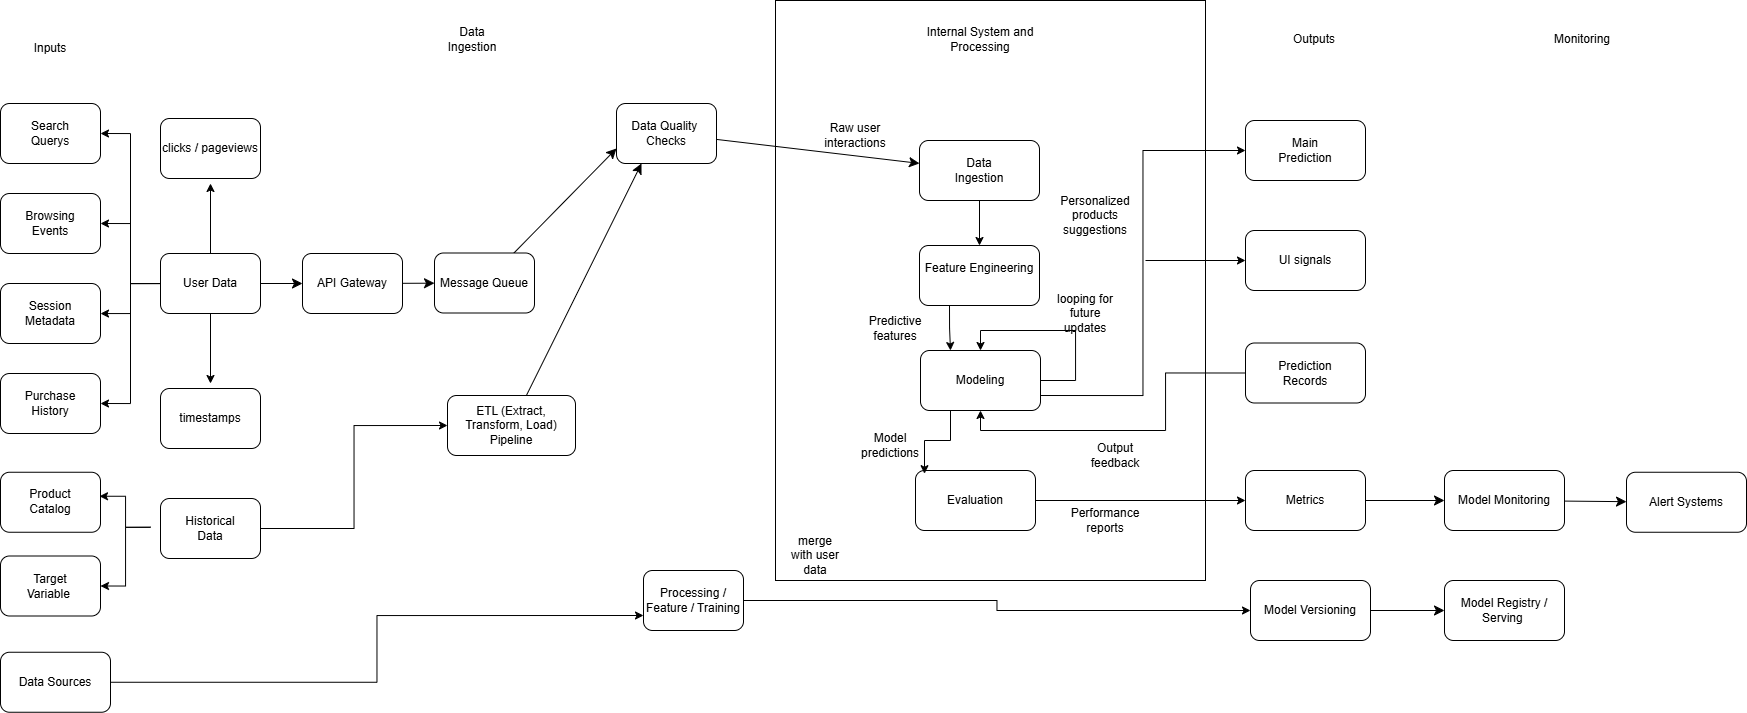

The diagram above was exported from draw.io. Its source (the exported page's mxGraphModel, read from the mxfile embedded in the PNG):
<mxGraphModel dx="1226" dy="620" grid="1" gridSize="10" guides="1" tooltips="1" connect="1" arrows="1" fold="1" page="1" pageScale="1" pageWidth="827" pageHeight="1169" math="0" shadow="0">
  <root>
    <mxCell id="0" />
    <mxCell id="1" parent="0" />
    <mxCell id="isqsbMM_D0AD4Aze2TXF-1" value="Inputs&lt;div&gt;&lt;br&gt;&lt;/div&gt;" style="text;html=1;align=center;verticalAlign=middle;whiteSpace=wrap;rounded=0;" parent="1" vertex="1">
      <mxGeometry x="330" y="290" width="60" height="30" as="geometry" />
    </mxCell>
    <mxCell id="isqsbMM_D0AD4Aze2TXF-2" value="Outputs" style="text;html=1;align=center;verticalAlign=middle;whiteSpace=wrap;rounded=0;" parent="1" vertex="1">
      <mxGeometry x="1594" y="274" width="60" height="30" as="geometry" />
    </mxCell>
    <mxCell id="isqsbMM_D0AD4Aze2TXF-3" value="" style="rounded=1;whiteSpace=wrap;html=1;" parent="1" vertex="1">
      <mxGeometry x="310" y="353" width="100" height="60" as="geometry" />
    </mxCell>
    <mxCell id="isqsbMM_D0AD4Aze2TXF-4" value="Search Querys" style="text;html=1;align=center;verticalAlign=middle;whiteSpace=wrap;rounded=0;" parent="1" vertex="1">
      <mxGeometry x="330" y="368" width="60" height="30" as="geometry" />
    </mxCell>
    <mxCell id="isqsbMM_D0AD4Aze2TXF-5" value="" style="rounded=1;whiteSpace=wrap;html=1;" parent="1" vertex="1">
      <mxGeometry x="310" y="443" width="100" height="60" as="geometry" />
    </mxCell>
    <mxCell id="isqsbMM_D0AD4Aze2TXF-6" value="Browsing Events" style="text;html=1;align=center;verticalAlign=middle;whiteSpace=wrap;rounded=0;" parent="1" vertex="1">
      <mxGeometry x="330" y="458" width="60" height="30" as="geometry" />
    </mxCell>
    <mxCell id="isqsbMM_D0AD4Aze2TXF-7" value="" style="rounded=1;whiteSpace=wrap;html=1;" parent="1" vertex="1">
      <mxGeometry x="310" y="533" width="100" height="60" as="geometry" />
    </mxCell>
    <mxCell id="isqsbMM_D0AD4Aze2TXF-8" value="&lt;div&gt;Session Metadata&lt;/div&gt;" style="text;html=1;align=center;verticalAlign=middle;whiteSpace=wrap;rounded=0;" parent="1" vertex="1">
      <mxGeometry x="330" y="555.5" width="60" height="15" as="geometry" />
    </mxCell>
    <mxCell id="isqsbMM_D0AD4Aze2TXF-9" value="" style="rounded=1;whiteSpace=wrap;html=1;" parent="1" vertex="1">
      <mxGeometry x="310" y="623" width="100" height="60" as="geometry" />
    </mxCell>
    <mxCell id="isqsbMM_D0AD4Aze2TXF-10" value="&lt;div&gt;Purchase History&lt;/div&gt;" style="text;html=1;align=center;verticalAlign=middle;whiteSpace=wrap;rounded=0;" parent="1" vertex="1">
      <mxGeometry x="330" y="645.5" width="60" height="15" as="geometry" />
    </mxCell>
    <mxCell id="isqsbMM_D0AD4Aze2TXF-11" value="" style="rounded=1;whiteSpace=wrap;html=1;" parent="1" vertex="1">
      <mxGeometry x="310" y="721.75" width="100" height="60" as="geometry" />
    </mxCell>
    <mxCell id="isqsbMM_D0AD4Aze2TXF-12" value="&lt;div&gt;Product Catalog&lt;/div&gt;" style="text;html=1;align=center;verticalAlign=middle;whiteSpace=wrap;rounded=0;" parent="1" vertex="1">
      <mxGeometry x="330" y="741.75" width="60" height="17.5" as="geometry" />
    </mxCell>
    <mxCell id="isqsbMM_D0AD4Aze2TXF-13" value="" style="rounded=1;whiteSpace=wrap;html=1;" parent="1" vertex="1">
      <mxGeometry x="310" y="805.5" width="100" height="60" as="geometry" />
    </mxCell>
    <mxCell id="isqsbMM_D0AD4Aze2TXF-14" value="&lt;div&gt;Target Variable&amp;nbsp;&lt;/div&gt;" style="text;html=1;align=center;verticalAlign=middle;whiteSpace=wrap;rounded=0;" parent="1" vertex="1">
      <mxGeometry x="330" y="826.75" width="60" height="17.5" as="geometry" />
    </mxCell>
    <mxCell id="isqsbMM_D0AD4Aze2TXF-15" value="" style="rounded=0;whiteSpace=wrap;html=1;fillColor=none;" parent="1" vertex="1">
      <mxGeometry x="1085" y="250" width="430" height="580" as="geometry" />
    </mxCell>
    <mxCell id="isqsbMM_D0AD4Aze2TXF-16" value="Internal System and Processing" style="text;html=1;align=center;verticalAlign=middle;whiteSpace=wrap;rounded=0;" parent="1" vertex="1">
      <mxGeometry x="1215" y="274" width="150" height="30" as="geometry" />
    </mxCell>
    <mxCell id="isqsbMM_D0AD4Aze2TXF-17" style="edgeStyle=orthogonalEdgeStyle;rounded=0;orthogonalLoop=1;jettySize=auto;html=1;entryX=1;entryY=0.5;entryDx=0;entryDy=0;" parent="1" source="isqsbMM_D0AD4Aze2TXF-23" target="isqsbMM_D0AD4Aze2TXF-5" edge="1">
      <mxGeometry relative="1" as="geometry" />
    </mxCell>
    <mxCell id="isqsbMM_D0AD4Aze2TXF-18" style="edgeStyle=orthogonalEdgeStyle;rounded=0;orthogonalLoop=1;jettySize=auto;html=1;" parent="1" source="isqsbMM_D0AD4Aze2TXF-23" target="isqsbMM_D0AD4Aze2TXF-7" edge="1">
      <mxGeometry relative="1" as="geometry" />
    </mxCell>
    <mxCell id="isqsbMM_D0AD4Aze2TXF-19" style="edgeStyle=orthogonalEdgeStyle;rounded=0;orthogonalLoop=1;jettySize=auto;html=1;entryX=1;entryY=0.5;entryDx=0;entryDy=0;" parent="1" source="isqsbMM_D0AD4Aze2TXF-23" target="isqsbMM_D0AD4Aze2TXF-9" edge="1">
      <mxGeometry relative="1" as="geometry" />
    </mxCell>
    <mxCell id="isqsbMM_D0AD4Aze2TXF-20" style="edgeStyle=orthogonalEdgeStyle;rounded=0;orthogonalLoop=1;jettySize=auto;html=1;" parent="1" source="isqsbMM_D0AD4Aze2TXF-23" edge="1">
      <mxGeometry relative="1" as="geometry">
        <mxPoint x="520" y="433" as="targetPoint" />
      </mxGeometry>
    </mxCell>
    <mxCell id="isqsbMM_D0AD4Aze2TXF-21" style="edgeStyle=orthogonalEdgeStyle;rounded=0;orthogonalLoop=1;jettySize=auto;html=1;" parent="1" source="isqsbMM_D0AD4Aze2TXF-23" edge="1">
      <mxGeometry relative="1" as="geometry">
        <mxPoint x="520" y="633" as="targetPoint" />
      </mxGeometry>
    </mxCell>
    <mxCell id="isqsbMM_D0AD4Aze2TXF-22" style="edgeStyle=none;curved=1;rounded=0;orthogonalLoop=1;jettySize=auto;html=1;fontSize=12;startSize=8;endSize=8;" parent="1" source="isqsbMM_D0AD4Aze2TXF-23" target="isqsbMM_D0AD4Aze2TXF-70" edge="1">
      <mxGeometry relative="1" as="geometry" />
    </mxCell>
    <mxCell id="isqsbMM_D0AD4Aze2TXF-23" value="" style="rounded=1;whiteSpace=wrap;html=1;" parent="1" vertex="1">
      <mxGeometry x="470" y="503" width="100" height="60" as="geometry" />
    </mxCell>
    <mxCell id="isqsbMM_D0AD4Aze2TXF-24" style="edgeStyle=orthogonalEdgeStyle;rounded=0;orthogonalLoop=1;jettySize=auto;html=1;exitX=0;exitY=0.5;exitDx=0;exitDy=0;entryX=1;entryY=0.5;entryDx=0;entryDy=0;" parent="1" source="isqsbMM_D0AD4Aze2TXF-23" target="isqsbMM_D0AD4Aze2TXF-3" edge="1">
      <mxGeometry relative="1" as="geometry">
        <mxPoint x="230" y="383" as="targetPoint" />
        <Array as="points">
          <mxPoint x="440" y="533" />
          <mxPoint x="440" y="383" />
        </Array>
      </mxGeometry>
    </mxCell>
    <mxCell id="isqsbMM_D0AD4Aze2TXF-25" value="User Data" style="text;html=1;align=center;verticalAlign=middle;whiteSpace=wrap;rounded=0;" parent="1" vertex="1">
      <mxGeometry x="490" y="518" width="60" height="30" as="geometry" />
    </mxCell>
    <mxCell id="isqsbMM_D0AD4Aze2TXF-26" style="edgeStyle=orthogonalEdgeStyle;rounded=0;orthogonalLoop=1;jettySize=auto;html=1;entryX=0;entryY=0.5;entryDx=0;entryDy=0;" parent="1" source="isqsbMM_D0AD4Aze2TXF-27" target="isqsbMM_D0AD4Aze2TXF-74" edge="1">
      <mxGeometry relative="1" as="geometry" />
    </mxCell>
    <mxCell id="isqsbMM_D0AD4Aze2TXF-27" value="" style="rounded=1;whiteSpace=wrap;html=1;" parent="1" vertex="1">
      <mxGeometry x="470" y="748" width="100" height="60" as="geometry" />
    </mxCell>
    <mxCell id="isqsbMM_D0AD4Aze2TXF-28" style="edgeStyle=orthogonalEdgeStyle;rounded=0;orthogonalLoop=1;jettySize=auto;html=1;entryX=0.99;entryY=0.4;entryDx=0;entryDy=0;entryPerimeter=0;exitX=0;exitY=0.5;exitDx=0;exitDy=0;" parent="1" target="isqsbMM_D0AD4Aze2TXF-11" edge="1">
      <mxGeometry relative="1" as="geometry">
        <mxPoint x="460" y="776.75" as="sourcePoint" />
      </mxGeometry>
    </mxCell>
    <mxCell id="isqsbMM_D0AD4Aze2TXF-29" style="edgeStyle=orthogonalEdgeStyle;rounded=0;orthogonalLoop=1;jettySize=auto;html=1;entryX=1;entryY=0.5;entryDx=0;entryDy=0;exitX=0;exitY=0.5;exitDx=0;exitDy=0;" parent="1" target="isqsbMM_D0AD4Aze2TXF-13" edge="1">
      <mxGeometry relative="1" as="geometry">
        <mxPoint x="460" y="776.75" as="sourcePoint" />
      </mxGeometry>
    </mxCell>
    <mxCell id="isqsbMM_D0AD4Aze2TXF-30" value="Historical Data" style="text;html=1;align=center;verticalAlign=middle;whiteSpace=wrap;rounded=0;" parent="1" vertex="1">
      <mxGeometry x="490" y="763" width="60" height="30" as="geometry" />
    </mxCell>
    <mxCell id="isqsbMM_D0AD4Aze2TXF-31" style="edgeStyle=orthogonalEdgeStyle;rounded=0;orthogonalLoop=1;jettySize=auto;html=1;" parent="1" source="isqsbMM_D0AD4Aze2TXF-32" target="isqsbMM_D0AD4Aze2TXF-35" edge="1">
      <mxGeometry relative="1" as="geometry" />
    </mxCell>
    <mxCell id="isqsbMM_D0AD4Aze2TXF-32" value="" style="rounded=1;whiteSpace=wrap;html=1;" parent="1" vertex="1">
      <mxGeometry x="1229" y="390" width="120" height="60" as="geometry" />
    </mxCell>
    <mxCell id="isqsbMM_D0AD4Aze2TXF-33" value="Data Ingestion" style="text;html=1;align=center;verticalAlign=middle;whiteSpace=wrap;rounded=0;" parent="1" vertex="1">
      <mxGeometry x="1259" y="405" width="60" height="30" as="geometry" />
    </mxCell>
    <mxCell id="isqsbMM_D0AD4Aze2TXF-34" style="edgeStyle=orthogonalEdgeStyle;rounded=0;orthogonalLoop=1;jettySize=auto;html=1;entryX=0.25;entryY=0;entryDx=0;entryDy=0;exitX=0.25;exitY=1;exitDx=0;exitDy=0;" parent="1" source="isqsbMM_D0AD4Aze2TXF-35" target="isqsbMM_D0AD4Aze2TXF-37" edge="1">
      <mxGeometry relative="1" as="geometry" />
    </mxCell>
    <mxCell id="isqsbMM_D0AD4Aze2TXF-35" value="&#10;Feature Engineering&#10;&#10;" style="rounded=1;whiteSpace=wrap;html=1;" parent="1" vertex="1">
      <mxGeometry x="1229" y="495" width="120" height="60" as="geometry" />
    </mxCell>
    <mxCell id="isqsbMM_D0AD4Aze2TXF-36" style="edgeStyle=orthogonalEdgeStyle;rounded=0;orthogonalLoop=1;jettySize=auto;html=1;entryX=0;entryY=0.5;entryDx=0;entryDy=0;exitX=1;exitY=0.75;exitDx=0;exitDy=0;" parent="1" source="isqsbMM_D0AD4Aze2TXF-37" target="isqsbMM_D0AD4Aze2TXF-42" edge="1">
      <mxGeometry relative="1" as="geometry" />
    </mxCell>
    <mxCell id="isqsbMM_D0AD4Aze2TXF-37" value="" style="rounded=1;whiteSpace=wrap;html=1;" parent="1" vertex="1">
      <mxGeometry x="1230" y="600" width="120" height="60" as="geometry" />
    </mxCell>
    <mxCell id="isqsbMM_D0AD4Aze2TXF-38" value="Modeling" style="text;html=1;align=center;verticalAlign=middle;whiteSpace=wrap;rounded=0;" parent="1" vertex="1">
      <mxGeometry x="1260" y="615" width="60" height="30" as="geometry" />
    </mxCell>
    <mxCell id="isqsbMM_D0AD4Aze2TXF-39" style="edgeStyle=orthogonalEdgeStyle;rounded=0;orthogonalLoop=1;jettySize=auto;html=1;" parent="1" source="isqsbMM_D0AD4Aze2TXF-40" target="isqsbMM_D0AD4Aze2TXF-50" edge="1">
      <mxGeometry relative="1" as="geometry" />
    </mxCell>
    <mxCell id="isqsbMM_D0AD4Aze2TXF-40" value="" style="rounded=1;whiteSpace=wrap;html=1;" parent="1" vertex="1">
      <mxGeometry x="1225" y="720" width="120" height="60" as="geometry" />
    </mxCell>
    <mxCell id="isqsbMM_D0AD4Aze2TXF-41" value="Evaluation" style="text;html=1;align=center;verticalAlign=middle;whiteSpace=wrap;rounded=0;" parent="1" vertex="1">
      <mxGeometry x="1255" y="735" width="60" height="30" as="geometry" />
    </mxCell>
    <mxCell id="isqsbMM_D0AD4Aze2TXF-42" value="" style="rounded=1;whiteSpace=wrap;html=1;" parent="1" vertex="1">
      <mxGeometry x="1555" y="370" width="120" height="60" as="geometry" />
    </mxCell>
    <mxCell id="isqsbMM_D0AD4Aze2TXF-43" value="Main Prediction" style="text;html=1;align=center;verticalAlign=middle;whiteSpace=wrap;rounded=0;" parent="1" vertex="1">
      <mxGeometry x="1585" y="385" width="60" height="30" as="geometry" />
    </mxCell>
    <mxCell id="isqsbMM_D0AD4Aze2TXF-44" value="" style="rounded=1;whiteSpace=wrap;html=1;" parent="1" vertex="1">
      <mxGeometry x="1555" y="480" width="120" height="60" as="geometry" />
    </mxCell>
    <mxCell id="isqsbMM_D0AD4Aze2TXF-45" value="UI signals" style="text;html=1;align=center;verticalAlign=middle;whiteSpace=wrap;rounded=0;" parent="1" vertex="1">
      <mxGeometry x="1585" y="495" width="60" height="30" as="geometry" />
    </mxCell>
    <mxCell id="isqsbMM_D0AD4Aze2TXF-46" style="edgeStyle=orthogonalEdgeStyle;rounded=0;orthogonalLoop=1;jettySize=auto;html=1;exitX=0;exitY=0.5;exitDx=0;exitDy=0;entryX=0.5;entryY=1;entryDx=0;entryDy=0;" parent="1" source="isqsbMM_D0AD4Aze2TXF-47" target="isqsbMM_D0AD4Aze2TXF-37" edge="1">
      <mxGeometry relative="1" as="geometry">
        <Array as="points">
          <mxPoint x="1475" y="623" />
          <mxPoint x="1475" y="680" />
          <mxPoint x="1290" y="680" />
        </Array>
      </mxGeometry>
    </mxCell>
    <mxCell id="isqsbMM_D0AD4Aze2TXF-47" value="" style="rounded=1;whiteSpace=wrap;html=1;" parent="1" vertex="1">
      <mxGeometry x="1555" y="592.5" width="120" height="60" as="geometry" />
    </mxCell>
    <mxCell id="isqsbMM_D0AD4Aze2TXF-48" value="Prediction Records" style="text;html=1;align=center;verticalAlign=middle;whiteSpace=wrap;rounded=0;" parent="1" vertex="1">
      <mxGeometry x="1585" y="607.5" width="60" height="30" as="geometry" />
    </mxCell>
    <mxCell id="isqsbMM_D0AD4Aze2TXF-49" style="edgeStyle=none;curved=1;rounded=0;orthogonalLoop=1;jettySize=auto;html=1;fontSize=12;startSize=8;endSize=8;" parent="1" source="isqsbMM_D0AD4Aze2TXF-50" target="isqsbMM_D0AD4Aze2TXF-78" edge="1">
      <mxGeometry relative="1" as="geometry" />
    </mxCell>
    <mxCell id="isqsbMM_D0AD4Aze2TXF-50" value="" style="rounded=1;whiteSpace=wrap;html=1;" parent="1" vertex="1">
      <mxGeometry x="1555" y="720" width="120" height="60" as="geometry" />
    </mxCell>
    <mxCell id="isqsbMM_D0AD4Aze2TXF-51" value="Metrics" style="text;html=1;align=center;verticalAlign=middle;whiteSpace=wrap;rounded=0;" parent="1" vertex="1">
      <mxGeometry x="1585" y="735" width="60" height="30" as="geometry" />
    </mxCell>
    <mxCell id="isqsbMM_D0AD4Aze2TXF-52" value="Output feedback" style="text;html=1;align=center;verticalAlign=middle;whiteSpace=wrap;rounded=0;" parent="1" vertex="1">
      <mxGeometry x="1395" y="690" width="60" height="30" as="geometry" />
    </mxCell>
    <mxCell id="isqsbMM_D0AD4Aze2TXF-53" style="edgeStyle=orthogonalEdgeStyle;rounded=0;orthogonalLoop=1;jettySize=auto;html=1;exitX=1;exitY=0.5;exitDx=0;exitDy=0;entryX=0.5;entryY=0;entryDx=0;entryDy=0;" parent="1" source="isqsbMM_D0AD4Aze2TXF-37" target="isqsbMM_D0AD4Aze2TXF-37" edge="1">
      <mxGeometry relative="1" as="geometry">
        <Array as="points">
          <mxPoint x="1385" y="630" />
          <mxPoint x="1385" y="580" />
          <mxPoint x="1290" y="580" />
        </Array>
      </mxGeometry>
    </mxCell>
    <mxCell id="isqsbMM_D0AD4Aze2TXF-54" value="looping for future updates" style="text;html=1;align=center;verticalAlign=middle;whiteSpace=wrap;rounded=0;" parent="1" vertex="1">
      <mxGeometry x="1365" y="547.5" width="60" height="30" as="geometry" />
    </mxCell>
    <mxCell id="isqsbMM_D0AD4Aze2TXF-55" style="edgeStyle=orthogonalEdgeStyle;rounded=0;orthogonalLoop=1;jettySize=auto;html=1;exitX=0.25;exitY=1;exitDx=0;exitDy=0;entryX=0.075;entryY=0.053;entryDx=0;entryDy=0;entryPerimeter=0;" parent="1" source="isqsbMM_D0AD4Aze2TXF-37" target="isqsbMM_D0AD4Aze2TXF-40" edge="1">
      <mxGeometry relative="1" as="geometry" />
    </mxCell>
    <mxCell id="isqsbMM_D0AD4Aze2TXF-56" value="Raw user interactions" style="text;html=1;align=center;verticalAlign=middle;whiteSpace=wrap;rounded=0;" parent="1" vertex="1">
      <mxGeometry x="1135" y="370" width="60" height="30" as="geometry" />
    </mxCell>
    <mxCell id="isqsbMM_D0AD4Aze2TXF-57" value="merge with user data" style="text;html=1;align=center;verticalAlign=middle;whiteSpace=wrap;rounded=0;" parent="1" vertex="1">
      <mxGeometry x="1095" y="790" width="60" height="30" as="geometry" />
    </mxCell>
    <mxCell id="isqsbMM_D0AD4Aze2TXF-58" value="Predictive features" style="text;html=1;align=center;verticalAlign=middle;whiteSpace=wrap;rounded=0;" parent="1" vertex="1">
      <mxGeometry x="1175" y="562.5" width="60" height="30" as="geometry" />
    </mxCell>
    <mxCell id="isqsbMM_D0AD4Aze2TXF-59" value="Model predictions" style="text;html=1;align=center;verticalAlign=middle;whiteSpace=wrap;rounded=0;" parent="1" vertex="1">
      <mxGeometry x="1170" y="680" width="60" height="30" as="geometry" />
    </mxCell>
    <mxCell id="isqsbMM_D0AD4Aze2TXF-60" value="" style="endArrow=classic;html=1;rounded=0;entryX=0;entryY=0.5;entryDx=0;entryDy=0;" parent="1" target="isqsbMM_D0AD4Aze2TXF-44" edge="1">
      <mxGeometry width="50" height="50" relative="1" as="geometry">
        <mxPoint x="1455" y="510" as="sourcePoint" />
        <mxPoint x="1345" y="600" as="targetPoint" />
      </mxGeometry>
    </mxCell>
    <mxCell id="isqsbMM_D0AD4Aze2TXF-61" value="Performance reports" style="text;html=1;align=center;verticalAlign=middle;whiteSpace=wrap;rounded=0;" parent="1" vertex="1">
      <mxGeometry x="1385" y="755" width="60" height="30" as="geometry" />
    </mxCell>
    <mxCell id="isqsbMM_D0AD4Aze2TXF-62" value="Personalized products suggestions" style="text;html=1;align=center;verticalAlign=middle;whiteSpace=wrap;rounded=0;" parent="1" vertex="1">
      <mxGeometry x="1375" y="450" width="60" height="30" as="geometry" />
    </mxCell>
    <mxCell id="isqsbMM_D0AD4Aze2TXF-63" style="edgeStyle=orthogonalEdgeStyle;rounded=0;orthogonalLoop=1;jettySize=auto;html=1;entryX=0;entryY=0.75;entryDx=0;entryDy=0;" parent="1" source="isqsbMM_D0AD4Aze2TXF-64" target="isqsbMM_D0AD4Aze2TXF-66" edge="1">
      <mxGeometry relative="1" as="geometry" />
    </mxCell>
    <mxCell id="isqsbMM_D0AD4Aze2TXF-64" value="Data Sources" style="rounded=1;whiteSpace=wrap;html=1;" parent="1" vertex="1">
      <mxGeometry x="310" y="901.75" width="110" height="60" as="geometry" />
    </mxCell>
    <mxCell id="isqsbMM_D0AD4Aze2TXF-65" style="edgeStyle=orthogonalEdgeStyle;rounded=0;orthogonalLoop=1;jettySize=auto;html=1;" parent="1" source="isqsbMM_D0AD4Aze2TXF-66" target="isqsbMM_D0AD4Aze2TXF-76" edge="1">
      <mxGeometry relative="1" as="geometry">
        <mxPoint x="1565" y="860" as="targetPoint" />
      </mxGeometry>
    </mxCell>
    <mxCell id="isqsbMM_D0AD4Aze2TXF-66" value="Processing / Feature / Training" style="rounded=1;whiteSpace=wrap;html=1;rotation=0;" parent="1" vertex="1">
      <mxGeometry x="953" y="820" width="100" height="60" as="geometry" />
    </mxCell>
    <mxCell id="isqsbMM_D0AD4Aze2TXF-67" value="clicks / pageviews" style="rounded=1;whiteSpace=wrap;html=1;" parent="1" vertex="1">
      <mxGeometry x="470" y="368" width="100" height="60" as="geometry" />
    </mxCell>
    <mxCell id="isqsbMM_D0AD4Aze2TXF-68" value="timestamps" style="rounded=1;whiteSpace=wrap;html=1;" parent="1" vertex="1">
      <mxGeometry x="470" y="638" width="100" height="60" as="geometry" />
    </mxCell>
    <mxCell id="isqsbMM_D0AD4Aze2TXF-69" style="edgeStyle=none;curved=1;rounded=0;orthogonalLoop=1;jettySize=auto;html=1;fontSize=12;startSize=8;endSize=8;" parent="1" source="isqsbMM_D0AD4Aze2TXF-70" target="isqsbMM_D0AD4Aze2TXF-84" edge="1">
      <mxGeometry relative="1" as="geometry" />
    </mxCell>
    <mxCell id="isqsbMM_D0AD4Aze2TXF-70" value="API Gateway" style="rounded=1;whiteSpace=wrap;html=1;" parent="1" vertex="1">
      <mxGeometry x="612" y="503" width="100" height="60" as="geometry" />
    </mxCell>
    <mxCell id="isqsbMM_D0AD4Aze2TXF-71" style="edgeStyle=none;curved=1;rounded=0;orthogonalLoop=1;jettySize=auto;html=1;fontSize=12;startSize=8;endSize=8;" parent="1" source="isqsbMM_D0AD4Aze2TXF-72" target="isqsbMM_D0AD4Aze2TXF-32" edge="1">
      <mxGeometry relative="1" as="geometry" />
    </mxCell>
    <mxCell id="isqsbMM_D0AD4Aze2TXF-72" value="Data Quality&amp;nbsp;&lt;br&gt;Checks" style="rounded=1;whiteSpace=wrap;html=1;" parent="1" vertex="1">
      <mxGeometry x="926" y="353" width="100" height="60" as="geometry" />
    </mxCell>
    <mxCell id="isqsbMM_D0AD4Aze2TXF-73" style="edgeStyle=none;curved=1;rounded=0;orthogonalLoop=1;jettySize=auto;html=1;entryX=0.25;entryY=1;entryDx=0;entryDy=0;fontSize=12;startSize=8;endSize=8;" parent="1" source="isqsbMM_D0AD4Aze2TXF-74" target="isqsbMM_D0AD4Aze2TXF-72" edge="1">
      <mxGeometry relative="1" as="geometry" />
    </mxCell>
    <mxCell id="isqsbMM_D0AD4Aze2TXF-74" value="ETL (Extract, Transform, Load) Pipeline" style="rounded=1;whiteSpace=wrap;html=1;" parent="1" vertex="1">
      <mxGeometry x="757" y="645" width="128" height="60" as="geometry" />
    </mxCell>
    <mxCell id="isqsbMM_D0AD4Aze2TXF-75" style="edgeStyle=none;curved=1;rounded=0;orthogonalLoop=1;jettySize=auto;html=1;fontSize=12;startSize=8;endSize=8;" parent="1" source="isqsbMM_D0AD4Aze2TXF-76" target="isqsbMM_D0AD4Aze2TXF-80" edge="1">
      <mxGeometry relative="1" as="geometry" />
    </mxCell>
    <mxCell id="isqsbMM_D0AD4Aze2TXF-76" value="&lt;span data-end=&quot;750&quot; data-start=&quot;717&quot;&gt;Model Versioning&lt;/span&gt;" style="rounded=1;whiteSpace=wrap;html=1;" parent="1" vertex="1">
      <mxGeometry x="1560" y="830" width="120" height="60" as="geometry" />
    </mxCell>
    <mxCell id="isqsbMM_D0AD4Aze2TXF-77" style="edgeStyle=none;curved=1;rounded=0;orthogonalLoop=1;jettySize=auto;html=1;fontSize=12;startSize=8;endSize=8;" parent="1" source="isqsbMM_D0AD4Aze2TXF-78" target="isqsbMM_D0AD4Aze2TXF-79" edge="1">
      <mxGeometry relative="1" as="geometry" />
    </mxCell>
    <mxCell id="isqsbMM_D0AD4Aze2TXF-78" value="Model Monitoring" style="rounded=1;whiteSpace=wrap;html=1;" parent="1" vertex="1">
      <mxGeometry x="1754" y="720" width="120" height="60" as="geometry" />
    </mxCell>
    <mxCell id="isqsbMM_D0AD4Aze2TXF-79" value="Alert Systems" style="rounded=1;whiteSpace=wrap;html=1;" parent="1" vertex="1">
      <mxGeometry x="1936" y="721.75" width="120" height="60" as="geometry" />
    </mxCell>
    <mxCell id="isqsbMM_D0AD4Aze2TXF-80" value="&lt;span data-end=&quot;750&quot; data-start=&quot;717&quot;&gt;Model Registry / Serving&amp;nbsp;&lt;/span&gt;" style="rounded=1;whiteSpace=wrap;html=1;" parent="1" vertex="1">
      <mxGeometry x="1754" y="830" width="120" height="60" as="geometry" />
    </mxCell>
    <mxCell id="isqsbMM_D0AD4Aze2TXF-81" value="&lt;div&gt;Data Ingestion&lt;/div&gt;" style="text;html=1;align=center;verticalAlign=middle;whiteSpace=wrap;rounded=0;" parent="1" vertex="1">
      <mxGeometry x="752" y="274" width="60" height="30" as="geometry" />
    </mxCell>
    <mxCell id="isqsbMM_D0AD4Aze2TXF-82" value="Monitoring" style="text;html=1;align=center;verticalAlign=middle;whiteSpace=wrap;rounded=0;" parent="1" vertex="1">
      <mxGeometry x="1862" y="274" width="60" height="30" as="geometry" />
    </mxCell>
    <mxCell id="isqsbMM_D0AD4Aze2TXF-83" style="edgeStyle=none;curved=1;rounded=0;orthogonalLoop=1;jettySize=auto;html=1;entryX=0;entryY=0.75;entryDx=0;entryDy=0;fontSize=12;startSize=8;endSize=8;" parent="1" source="isqsbMM_D0AD4Aze2TXF-84" target="isqsbMM_D0AD4Aze2TXF-72" edge="1">
      <mxGeometry relative="1" as="geometry" />
    </mxCell>
    <mxCell id="isqsbMM_D0AD4Aze2TXF-84" value="Message Queue" style="rounded=1;whiteSpace=wrap;html=1;" parent="1" vertex="1">
      <mxGeometry x="744" y="502.5" width="100" height="60" as="geometry" />
    </mxCell>
  </root>
</mxGraphModel>